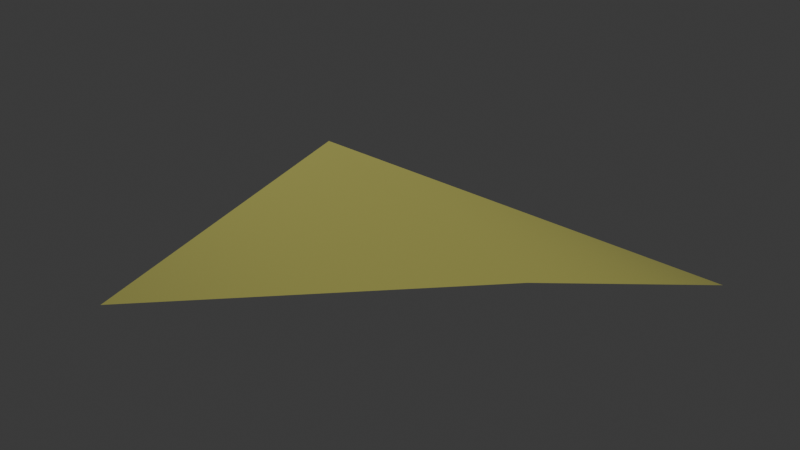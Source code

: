 # Source: Field_2.blend  (saved by Blender 4.5.87; exported with 4.5.12 LTS)
import bpy
from mathutils import Matrix  # noqa: F401  (used for matrix-valued properties, if any)

bpy.ops.wm.read_factory_settings(use_empty=True)
scene = bpy.context.scene
scene.name = 'Scene'

# ---- collections
col_collection = bpy.data.collections.new('Collection'); scene.collection.children.link(col_collection)

# ---- materials (node trees are filled in below, after node groups)
mat_environment_pigment___vertex_colors_003 = bpy.data.materials.new('Environment pigment - vertex colors.003')

# ---- material node trees
mat_environment_pigment___vertex_colors_003.use_nodes = True; mat_environment_pigment___vertex_colors_003.node_tree.nodes.clear()
_N = mat_environment_pigment___vertex_colors_003.node_tree.nodes; _L = mat_environment_pigment___vertex_colors_003.node_tree.links
n0 = _N.new('ShaderNodeBsdfPrincipled'); n0.name = 'Principled BSDF'; n0.location = (10, 300)
n0.inputs[2].default_value = 0.95
n1 = _N.new('ShaderNodeOutputMaterial'); n1.name = 'Material Output'; n1.location = (300, 300)
n2 = _N.new('ShaderNodeVertexColor'); n2.name = 'Color Attribute'; n2.location = (-450, -30)
_L.new(n0.outputs[0], n1.inputs[0])
_L.new(n2.outputs[0], n0.inputs[0])
n1.is_active_output = True

# ---- world
world_world = bpy.data.worlds.new('World'); scene.world = world_world
world_world.use_nodes = True; world_world.node_tree.nodes.clear()
_N = world_world.node_tree.nodes; _L = world_world.node_tree.links
n0 = _N.new('ShaderNodeOutputWorld'); n0.name = 'World Output'; n0.location = (200, 100)
n1 = _N.new('ShaderNodeBackground'); n1.name = 'Background'; n1.location = (-200, 100)
n1.inputs[0].default_value = (0.05088, 0.05088, 0.05088, 1.0)
_L.new(n1.outputs[0], n0.inputs[0])
n0.is_active_output = True
world_world.color = (0.05088, 0.05088, 0.05088)
world_world.sun_shadow_jitter_overblur = 0.0

# ---- meshes
me_field_2geometry = bpy.data.meshes.new('Field_2Geometry')
me_field_2geometry.from_pydata([(1246.0, -1050.0, 66.51), (1286.0, -1050.0, 65.67), (1286.0, -1077.0, 77.9), (1246.0, -1077.0, 61.01)], [], [(0, 2, 3), (0, 1, 2)])
me_field_2geometry.polygons.foreach_set('use_smooth', [True] * 2)
_ca = me_field_2geometry.color_attributes.new('Color', 'BYTE_COLOR', 'CORNER')
_ca.data.foreach_set('color', [0.5089, 0.491, 0.1119, 1.0, 0.5089, 0.491, 0.1119, 1.0, 0.5089, 0.491, 0.1119, 1.0, 0.5089, 0.491, 0.1119, 1.0, 0.5089, 0.491, 0.1119, 1.0, 0.5089, 0.491, 0.1119, 1.0])
me_field_2geometry.materials.append(mat_environment_pigment___vertex_colors_003)
me_field_2geometry.update()
me_field_2geometry.normals_split_custom_set([tuple(v) for v in zip(*[iter([0.1828, -0.08153, -0.9798, 0.2052, -0.154, -0.9665, 0.6327, 0.344, -0.6938, 0.1828, -0.08153, -0.9798, -0.307, -0.5789, -0.7554, 0.2052, -0.154, -0.9665])] * 3)])

# ---- objects
ob_field_2 = bpy.data.objects.new('Field_2', me_field_2geometry)

# ---- transforms, parenting, visibility, modifiers, constraints
ob_field_2.location = (0.0, 0.0, 0.0)
ob_field_2.rotation_mode = 'QUATERNION'
ob_field_2.rotation_quaternion = (1.0, 0.0, 0.0, 0.0)

# ---- collection membership
col_collection.objects.link(ob_field_2)

# ---- scene / render settings (as saved in the file)
scene.frame_start = 1; scene.frame_end = 250; scene.frame_set(1)
scene.render.engine = 'BLENDER_EEVEE_NEXT'
bpy.context.view_layer.update()

# ---- added for rendering (the .blend has no active camera and no usable light): camera, sun
cam_auto = bpy.data.cameras.new('AutoCamera')
cam_auto.lens = 50.0
cam_auto.sensor_width = 36.0
cam_auto.clip_end = 1000.0
ob_auto_camera = bpy.data.objects.new('AutoCamera', cam_auto)
scene.collection.objects.link(ob_auto_camera)
ob_auto_camera.location = (1313.31, -1120.27, 107.301)
ob_auto_camera.rotation_euler = (1.09748, -7.21219e-08, 0.694738)
scene.camera = ob_auto_camera
light_auto_sun = bpy.data.lights.new('AutoSun', 'SUN')
light_auto_sun.energy = 3.0
light_auto_sun.angle = 0.0523599
ob_auto_sun = bpy.data.objects.new('AutoSun', light_auto_sun)
scene.collection.objects.link(ob_auto_sun)
ob_auto_sun.rotation_euler = (0.872665, 0.174533, 0.523599)
bpy.context.view_layer.update()
